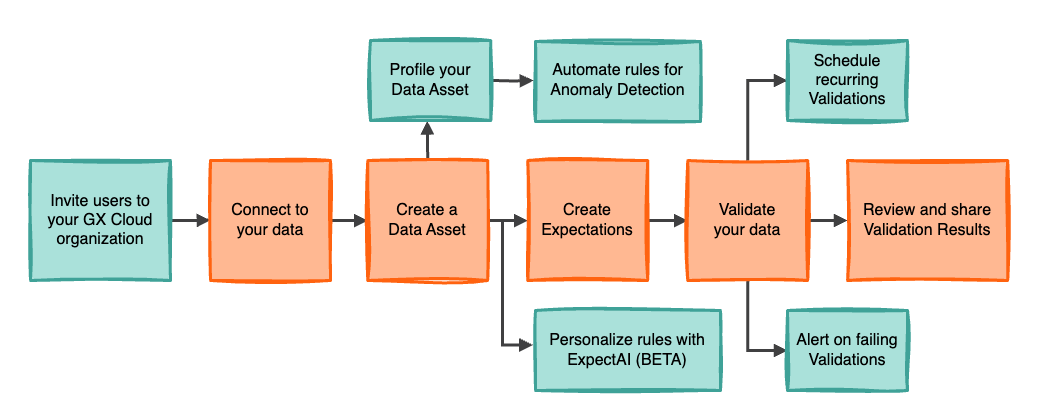

The diagram above was exported from draw.io. Its source (the exported page's mxGraphModel, read from the mxfile embedded in the PNG):
<mxGraphModel dx="1314" dy="1165" grid="1" gridSize="10" guides="1" tooltips="1" connect="1" arrows="1" fold="1" page="1" pageScale="1" pageWidth="1100" pageHeight="850" math="0" shadow="0">
  <root>
    <mxCell id="0" />
    <mxCell id="1" parent="0" />
    <mxCell id="2" value="" style="rounded=0;whiteSpace=wrap;html=1;strokeColor=none;opacity=33;fontSize=16;" vertex="1" parent="1">
      <mxGeometry y="410" width="1020" height="400" as="geometry" />
    </mxCell>
    <mxCell id="3" value="" style="edgeStyle=orthogonalEdgeStyle;rounded=0;orthogonalLoop=1;jettySize=auto;html=1;endArrow=block;endFill=1;strokeWidth=3;strokeColor=#404041;exitX=0.5;exitY=0;exitDx=0;exitDy=0;entryX=0;entryY=0.5;entryDx=0;entryDy=0;fontSize=16;" edge="1" source="21" target="28" parent="1">
      <mxGeometry relative="1" as="geometry">
        <mxPoint x="647" y="630" as="sourcePoint" />
        <mxPoint x="687" y="630" as="targetPoint" />
      </mxGeometry>
    </mxCell>
    <mxCell id="4" value="" style="edgeStyle=orthogonalEdgeStyle;rounded=0;orthogonalLoop=1;jettySize=auto;html=1;endArrow=block;endFill=1;strokeWidth=3;strokeColor=#404041;exitX=0.5;exitY=1;exitDx=0;exitDy=0;entryX=0;entryY=0.5;entryDx=0;entryDy=0;fontSize=16;" edge="1" source="21" target="25" parent="1">
      <mxGeometry relative="1" as="geometry">
        <mxPoint x="657" y="640" as="sourcePoint" />
        <mxPoint x="697" y="640" as="targetPoint" />
      </mxGeometry>
    </mxCell>
    <mxCell id="5" value="Alert on failing Validations" style="rounded=0;whiteSpace=wrap;html=1;fontSize=16;strokeWidth=3;strokeColor=none;fontStyle=0;fillColor=#aae1da;" vertex="1" parent="1">
      <mxGeometry x="777.05" y="710" width="120" height="80" as="geometry" />
    </mxCell>
    <mxCell id="6" value="" style="edgeStyle=orthogonalEdgeStyle;rounded=0;orthogonalLoop=1;jettySize=auto;html=1;endArrow=block;endFill=1;strokeWidth=3;strokeColor=#404041;fontSize=16;exitX=1;exitY=0.5;exitDx=0;exitDy=0;" edge="1" source="27" parent="1">
      <mxGeometry relative="1" as="geometry">
        <mxPoint x="163" y="619.75" as="sourcePoint" />
        <mxPoint x="200" y="619.75" as="targetPoint" />
      </mxGeometry>
    </mxCell>
    <mxCell id="7" value="" style="edgeStyle=orthogonalEdgeStyle;rounded=0;orthogonalLoop=1;jettySize=auto;html=1;endArrow=block;endFill=1;strokeWidth=3;strokeColor=#404041;fontSize=16;" edge="1" source="8" target="15" parent="1">
      <mxGeometry relative="1" as="geometry" />
    </mxCell>
    <mxCell id="8" value="Connect to&lt;div style=&quot;font-size: 16px;&quot;&gt;your data&lt;/div&gt;" style="rounded=0;whiteSpace=wrap;html=1;fontSize=16;strokeWidth=3;strokeColor=none;fillColor=#FFB892;" vertex="1" parent="1">
      <mxGeometry x="200" y="560" width="120" height="120" as="geometry" />
    </mxCell>
    <mxCell id="9" value="" style="rounded=0;whiteSpace=wrap;html=1;fontSize=16;strokeWidth=3;strokeColor=#FF6310;fillColor=none;sketch=1;curveFitting=1;jiggle=2;" vertex="1" parent="1">
      <mxGeometry x="200" y="560" width="120" height="120" as="geometry" />
    </mxCell>
    <mxCell id="10" value="" style="edgeStyle=orthogonalEdgeStyle;rounded=0;orthogonalLoop=1;jettySize=auto;html=1;endArrow=block;endFill=1;strokeWidth=3;strokeColor=#404041;fontSize=16;exitX=0.5;exitY=0;exitDx=0;exitDy=0;entryX=0.471;entryY=1.004;entryDx=0;entryDy=0;entryPerimeter=0;" edge="1" source="19" target="24" parent="1">
      <mxGeometry relative="1" as="geometry">
        <mxPoint x="420" y="560" as="sourcePoint" />
        <mxPoint x="527" y="630" as="targetPoint" />
      </mxGeometry>
    </mxCell>
    <mxCell id="11" value="Schedule recurring Validations" style="rounded=0;whiteSpace=wrap;html=1;fontSize=16;strokeWidth=3;strokeColor=none;fontStyle=0;fillColor=#aae1da;" vertex="1" parent="1">
      <mxGeometry x="777.05" y="440" width="120" height="80" as="geometry" />
    </mxCell>
    <mxCell id="12" value="" style="edgeStyle=orthogonalEdgeStyle;rounded=0;orthogonalLoop=1;jettySize=auto;html=1;endArrow=block;endFill=1;strokeWidth=3;strokeColor=#404041;exitX=1;exitY=0.5;exitDx=0;exitDy=0;entryX=0;entryY=0.5;entryDx=0;entryDy=0;fontSize=16;" edge="1" source="15" target="16" parent="1">
      <mxGeometry relative="1" as="geometry">
        <mxPoint x="330.25" y="630" as="sourcePoint" />
        <mxPoint x="367.25" y="630" as="targetPoint" />
      </mxGeometry>
    </mxCell>
    <mxCell id="13" value="" style="edgeStyle=orthogonalEdgeStyle;rounded=0;orthogonalLoop=1;jettySize=auto;html=1;endArrow=block;endFill=1;strokeWidth=3;strokeColor=#404041;exitX=1;exitY=0.5;exitDx=0;exitDy=0;entryX=0;entryY=0.5;entryDx=0;entryDy=0;fontSize=16;" edge="1" source="16" target="17" parent="1">
      <mxGeometry relative="1" as="geometry">
        <mxPoint x="487.25" y="630" as="sourcePoint" />
        <mxPoint x="522.25" y="630" as="targetPoint" />
      </mxGeometry>
    </mxCell>
    <mxCell id="14" value="" style="edgeStyle=orthogonalEdgeStyle;rounded=0;orthogonalLoop=1;jettySize=auto;html=1;endArrow=block;endFill=1;strokeWidth=3;strokeColor=#404041;exitX=1;exitY=0.5;exitDx=0;exitDy=0;entryX=0;entryY=0.5;entryDx=0;entryDy=0;fontSize=16;" edge="1" source="17" target="18" parent="1">
      <mxGeometry relative="1" as="geometry">
        <mxPoint x="642.25" y="630" as="sourcePoint" />
        <mxPoint x="687.25" y="630" as="targetPoint" />
      </mxGeometry>
    </mxCell>
    <mxCell id="15" value="Create a&lt;div style=&quot;font-size: 16px;&quot;&gt;&lt;span style=&quot;font-size: 16px;&quot;&gt;Data Asset&lt;/span&gt;&lt;/div&gt;" style="rounded=0;whiteSpace=wrap;html=1;fontSize=16;strokeWidth=3;strokeColor=none;fontStyle=0;fillColor=#FFB892;" vertex="1" parent="1">
      <mxGeometry x="357.25" y="560" width="120" height="120" as="geometry" />
    </mxCell>
    <mxCell id="16" value="Create &lt;span style=&quot;font-size: 16px;&quot;&gt;Expectations&lt;/span&gt;" style="rounded=0;whiteSpace=wrap;html=1;fontSize=16;strokeWidth=3;strokeColor=none;fontStyle=0;fillColor=#FFB892;" vertex="1" parent="1">
      <mxGeometry x="517.25" y="560" width="120" height="120" as="geometry" />
    </mxCell>
    <mxCell id="17" value="Validate&lt;br style=&quot;font-size: 16px;&quot;&gt;your data" style="rounded=0;whiteSpace=wrap;html=1;fontSize=16;strokeWidth=3;strokeColor=none;fillColor=#FFB892;" vertex="1" parent="1">
      <mxGeometry x="677.25" y="560" width="120" height="120" as="geometry" />
    </mxCell>
    <mxCell id="18" value="Review and share &lt;span style=&quot;font-size: 16px;&quot;&gt;Validation Results&lt;/span&gt;" style="rounded=0;whiteSpace=wrap;html=1;fontSize=16;strokeWidth=3;strokeColor=none;fontStyle=0;fillColor=#FFB892;" vertex="1" parent="1">
      <mxGeometry x="837.05" y="560" width="160.2" height="120" as="geometry" />
    </mxCell>
    <mxCell id="19" value="" style="rounded=0;whiteSpace=wrap;html=1;fontSize=16;strokeWidth=3;strokeColor=#FF6310;fontStyle=0;fillColor=none;sketch=1;curveFitting=1;jiggle=2;" vertex="1" parent="1">
      <mxGeometry x="357.25" y="560" width="120" height="120" as="geometry" />
    </mxCell>
    <mxCell id="20" value="" style="rounded=0;whiteSpace=wrap;html=1;fontSize=16;strokeWidth=3;strokeColor=#FF6310;fontStyle=0;fillColor=none;sketch=1;curveFitting=1;jiggle=2;" vertex="1" parent="1">
      <mxGeometry x="517.25" y="560" width="120" height="120" as="geometry" />
    </mxCell>
    <mxCell id="21" value="" style="rounded=0;whiteSpace=wrap;html=1;fontSize=16;strokeWidth=3;strokeColor=#FF6310;fillColor=none;sketch=1;curveFitting=1;jiggle=2;" vertex="1" parent="1">
      <mxGeometry x="677.25" y="560" width="120" height="120" as="geometry" />
    </mxCell>
    <mxCell id="22" value="" style="rounded=0;whiteSpace=wrap;html=1;fontSize=16;strokeWidth=3;strokeColor=#FF6310;fontStyle=0;fillColor=none;sketch=1;curveFitting=1;jiggle=2;" vertex="1" parent="1">
      <mxGeometry x="837.05" y="560" width="160.2" height="120" as="geometry" />
    </mxCell>
    <mxCell id="23" value="Profile your Data Asset" style="rounded=0;whiteSpace=wrap;html=1;fontSize=16;strokeWidth=3;strokeColor=none;fontStyle=0;fillColor=#aae1da;" vertex="1" parent="1">
      <mxGeometry x="360" y="440" width="120" height="80" as="geometry" />
    </mxCell>
    <mxCell id="24" value="" style="rounded=0;whiteSpace=wrap;html=1;fontSize=16;strokeWidth=3;strokeColor=#3fa298;fontStyle=0;sketch=1;curveFitting=1;jiggle=2;fillColor=none;" vertex="1" parent="1">
      <mxGeometry x="360.0000000000001" y="440" width="120.33" height="80" as="geometry" />
    </mxCell>
    <mxCell id="25" value="" style="rounded=0;whiteSpace=wrap;html=1;fontSize=16;strokeWidth=3;strokeColor=#3fa298;fontStyle=0;sketch=1;curveFitting=1;jiggle=2;fillColor=none;" vertex="1" parent="1">
      <mxGeometry x="777.05" y="710" width="120" height="80" as="geometry" />
    </mxCell>
    <mxCell id="26" value="Invite users to&lt;br&gt;your GX Cloud organization" style="rounded=0;whiteSpace=wrap;html=1;fontSize=16;strokeWidth=3;strokeColor=none;fontStyle=0;fillColor=#aae1da;" vertex="1" parent="1">
      <mxGeometry x="20" y="560" width="140" height="120" as="geometry" />
    </mxCell>
    <mxCell id="27" value="" style="rounded=0;whiteSpace=wrap;html=1;fontSize=16;strokeWidth=3;strokeColor=#3fa298;fontStyle=0;sketch=1;curveFitting=1;jiggle=2;fillColor=none;" vertex="1" parent="1">
      <mxGeometry x="20" y="560" width="140" height="120" as="geometry" />
    </mxCell>
    <mxCell id="28" value="" style="rounded=0;whiteSpace=wrap;html=1;fontSize=16;strokeWidth=3;strokeColor=#3fa298;fontStyle=0;sketch=1;curveFitting=1;jiggle=2;fillColor=none;" vertex="1" parent="1">
      <mxGeometry x="777.05" y="440" width="120" height="80" as="geometry" />
    </mxCell>
    <mxCell id="29" value="" style="edgeStyle=orthogonalEdgeStyle;rounded=0;orthogonalLoop=1;jettySize=auto;html=1;endArrow=block;endFill=1;strokeWidth=3;strokeColor=#404041;exitX=1;exitY=0.5;exitDx=0;exitDy=0;entryX=0;entryY=0.5;entryDx=0;entryDy=0;fontSize=16;" edge="1" parent="1">
      <mxGeometry relative="1" as="geometry">
        <mxPoint x="483" y="480" as="sourcePoint" />
        <mxPoint x="523" y="480" as="targetPoint" />
      </mxGeometry>
    </mxCell>
    <mxCell id="30" value="Automate rules for Anomaly Detection" style="rounded=0;whiteSpace=wrap;html=1;fontSize=16;strokeWidth=3;strokeColor=none;fontStyle=0;fillColor=#aae1da;" vertex="1" parent="1">
      <mxGeometry x="525" y="440" width="165" height="80" as="geometry" />
    </mxCell>
    <mxCell id="31" value="" style="rounded=0;whiteSpace=wrap;html=1;fontSize=16;strokeWidth=3;strokeColor=#3fa298;fontStyle=0;sketch=1;curveFitting=1;jiggle=2;fillColor=none;" vertex="1" parent="1">
      <mxGeometry x="525" y="441" width="165" height="80" as="geometry" />
    </mxCell>
    <mxCell id="32" value="Personalize rules with ExpectAI (BETA)" style="rounded=0;whiteSpace=wrap;html=1;fontSize=16;strokeWidth=3;strokeColor=none;fontStyle=0;fillColor=#aae1da;" vertex="1" parent="1">
      <mxGeometry x="524.25" y="710" width="185.75" height="80" as="geometry" />
    </mxCell>
    <mxCell id="33" value="" style="rounded=0;whiteSpace=wrap;html=1;fontSize=16;strokeWidth=3;strokeColor=#3fa298;fontStyle=0;sketch=1;curveFitting=1;jiggle=2;fillColor=none;" vertex="1" parent="1">
      <mxGeometry x="525" y="710" width="185" height="80" as="geometry" />
    </mxCell>
    <mxCell id="34" value="" style="edgeStyle=orthogonalEdgeStyle;rounded=0;orthogonalLoop=1;jettySize=auto;html=1;endArrow=block;endFill=1;strokeWidth=3;strokeColor=#404041;entryX=-0.014;entryY=0.431;entryDx=0;entryDy=0;fontSize=16;entryPerimeter=0;" edge="1" target="33" parent="1">
      <mxGeometry relative="1" as="geometry">
        <mxPoint x="502" y="620" as="sourcePoint" />
        <mxPoint x="516.46675" y="744.48" as="targetPoint" />
        <Array as="points">
          <mxPoint x="492" y="620" />
          <mxPoint x="492" y="745" />
        </Array>
      </mxGeometry>
    </mxCell>
  </root>
</mxGraphModel>